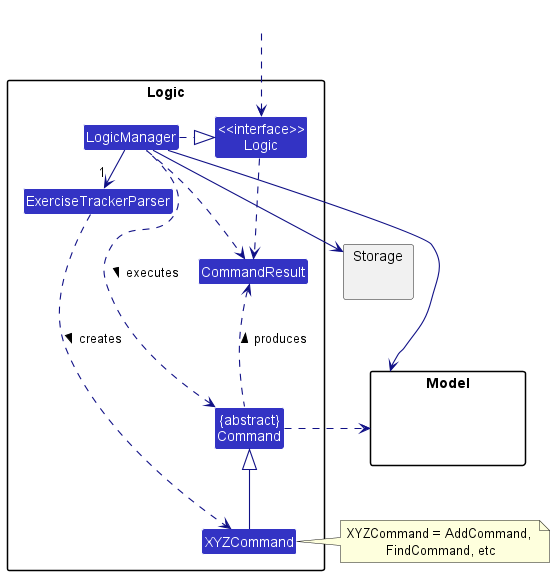

The diagram above was rendered by PlantUML. Its source (embedded in the PNG):
@startuml
!include style.puml
skinparam arrowThickness 1.1
skinparam arrowColor LOGIC_COLOR_T4
skinparam classBackgroundColor LOGIC_COLOR

package Logic {

Class ExerciseTrackerParser
Class XYZCommand
Class CommandResult
Class "{abstract}\nCommand" as Command


Class "<<interface>>\nLogic" as Logic
Class LogicManager
}

package Model{
Class HiddenModel #FFFFFF
}

package Storage{
}

Class HiddenOutside #FFFFFF
HiddenOutside ..> Logic

LogicManager .right.|> Logic
LogicManager -right->"1" ExerciseTrackerParser
ExerciseTrackerParser ..> XYZCommand : creates >

XYZCommand -up-|> Command
LogicManager .left.> Command : executes >

LogicManager --> Model
LogicManager --> Storage
Storage --[hidden] Model
Command .[hidden]up.> Storage
Command .right.> Model
note right of XYZCommand: XYZCommand = AddCommand, \nFindCommand, etc

Logic ..> CommandResult
LogicManager .down.> CommandResult
Command .up.> CommandResult : produces >
@enduml